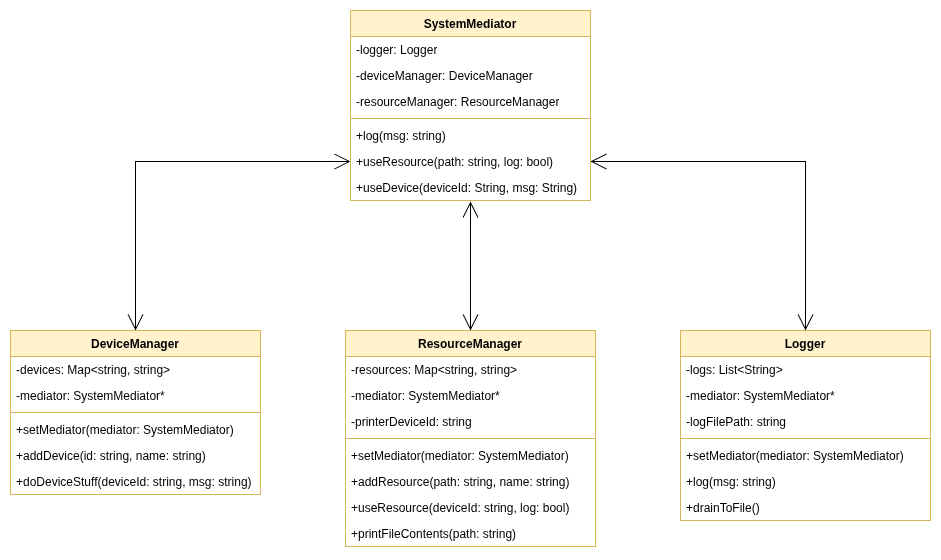

The diagram above was exported from draw.io. Its source (the exported page's mxGraphModel, read from the mxfile embedded in the PNG):
<mxGraphModel dx="1426" dy="753" grid="1" gridSize="10" guides="1" tooltips="1" connect="1" arrows="1" fold="1" page="1" pageScale="1" pageWidth="1200" pageHeight="1600" math="0" shadow="0">
  <root>
    <mxCell id="0" />
    <mxCell id="1" parent="0" />
    <mxCell id="h9UlWJDScW4vw7oodhMG-35" style="edgeStyle=orthogonalEdgeStyle;rounded=0;orthogonalLoop=1;jettySize=auto;html=1;exitX=0.5;exitY=0;exitDx=0;exitDy=0;entryX=0;entryY=0.5;entryDx=0;entryDy=0;endArrow=open;endFill=0;endSize=14;startArrow=open;startFill=0;targetPerimeterSpacing=14;startSize=14;" edge="1" parent="1" source="h9UlWJDScW4vw7oodhMG-1" target="h9UlWJDScW4vw7oodhMG-32">
      <mxGeometry relative="1" as="geometry" />
    </mxCell>
    <mxCell id="h9UlWJDScW4vw7oodhMG-1" value="DeviceManager" style="swimlane;fontStyle=1;align=center;verticalAlign=top;childLayout=stackLayout;horizontal=1;startSize=26;horizontalStack=0;resizeParent=1;resizeParentMax=0;resizeLast=0;collapsible=1;marginBottom=0;whiteSpace=wrap;html=1;fillColor=#fff2cc;strokeColor=#d6b656;" vertex="1" parent="1">
      <mxGeometry x="140" y="440" width="250" height="164" as="geometry" />
    </mxCell>
    <mxCell id="h9UlWJDScW4vw7oodhMG-2" value="-devices: Map&amp;lt;string, string&amp;gt;" style="text;strokeColor=none;fillColor=none;align=left;verticalAlign=top;spacingLeft=4;spacingRight=4;overflow=hidden;rotatable=0;points=[[0,0.5],[1,0.5]];portConstraint=eastwest;whiteSpace=wrap;html=1;" vertex="1" parent="h9UlWJDScW4vw7oodhMG-1">
      <mxGeometry y="26" width="250" height="26" as="geometry" />
    </mxCell>
    <mxCell id="h9UlWJDScW4vw7oodhMG-5" value="-mediator: SystemMediator*" style="text;strokeColor=none;fillColor=none;align=left;verticalAlign=top;spacingLeft=4;spacingRight=4;overflow=hidden;rotatable=0;points=[[0,0.5],[1,0.5]];portConstraint=eastwest;whiteSpace=wrap;html=1;" vertex="1" parent="h9UlWJDScW4vw7oodhMG-1">
      <mxGeometry y="52" width="250" height="26" as="geometry" />
    </mxCell>
    <mxCell id="h9UlWJDScW4vw7oodhMG-3" value="" style="line;strokeWidth=1;fillColor=none;align=left;verticalAlign=middle;spacingTop=-1;spacingLeft=3;spacingRight=3;rotatable=0;labelPosition=right;points=[];portConstraint=eastwest;strokeColor=inherit;" vertex="1" parent="h9UlWJDScW4vw7oodhMG-1">
      <mxGeometry y="78" width="250" height="8" as="geometry" />
    </mxCell>
    <mxCell id="h9UlWJDScW4vw7oodhMG-4" value="+setMediator(mediator: SystemMediator)" style="text;strokeColor=none;fillColor=none;align=left;verticalAlign=top;spacingLeft=4;spacingRight=4;overflow=hidden;rotatable=0;points=[[0,0.5],[1,0.5]];portConstraint=eastwest;whiteSpace=wrap;html=1;" vertex="1" parent="h9UlWJDScW4vw7oodhMG-1">
      <mxGeometry y="86" width="250" height="26" as="geometry" />
    </mxCell>
    <mxCell id="h9UlWJDScW4vw7oodhMG-6" value="+addDevice(id: string, name: string)" style="text;strokeColor=none;fillColor=none;align=left;verticalAlign=top;spacingLeft=4;spacingRight=4;overflow=hidden;rotatable=0;points=[[0,0.5],[1,0.5]];portConstraint=eastwest;whiteSpace=wrap;html=1;" vertex="1" parent="h9UlWJDScW4vw7oodhMG-1">
      <mxGeometry y="112" width="250" height="26" as="geometry" />
    </mxCell>
    <mxCell id="h9UlWJDScW4vw7oodhMG-7" value="+doDeviceStuff(deviceId: string, msg: string)" style="text;strokeColor=none;fillColor=none;align=left;verticalAlign=top;spacingLeft=4;spacingRight=4;overflow=hidden;rotatable=0;points=[[0,0.5],[1,0.5]];portConstraint=eastwest;whiteSpace=wrap;html=1;" vertex="1" parent="h9UlWJDScW4vw7oodhMG-1">
      <mxGeometry y="138" width="250" height="26" as="geometry" />
    </mxCell>
    <mxCell id="h9UlWJDScW4vw7oodhMG-8" value="ResourceManager" style="swimlane;fontStyle=1;align=center;verticalAlign=top;childLayout=stackLayout;horizontal=1;startSize=26;horizontalStack=0;resizeParent=1;resizeParentMax=0;resizeLast=0;collapsible=1;marginBottom=0;whiteSpace=wrap;html=1;fillColor=#fff2cc;strokeColor=#d6b656;" vertex="1" parent="1">
      <mxGeometry x="475" y="440" width="250" height="216" as="geometry" />
    </mxCell>
    <mxCell id="h9UlWJDScW4vw7oodhMG-9" value="-resources: Map&amp;lt;string, string&amp;gt;" style="text;strokeColor=none;fillColor=none;align=left;verticalAlign=top;spacingLeft=4;spacingRight=4;overflow=hidden;rotatable=0;points=[[0,0.5],[1,0.5]];portConstraint=eastwest;whiteSpace=wrap;html=1;" vertex="1" parent="h9UlWJDScW4vw7oodhMG-8">
      <mxGeometry y="26" width="250" height="26" as="geometry" />
    </mxCell>
    <mxCell id="h9UlWJDScW4vw7oodhMG-10" value="-mediator: SystemMediator*" style="text;strokeColor=none;fillColor=none;align=left;verticalAlign=top;spacingLeft=4;spacingRight=4;overflow=hidden;rotatable=0;points=[[0,0.5],[1,0.5]];portConstraint=eastwest;whiteSpace=wrap;html=1;" vertex="1" parent="h9UlWJDScW4vw7oodhMG-8">
      <mxGeometry y="52" width="250" height="26" as="geometry" />
    </mxCell>
    <mxCell id="h9UlWJDScW4vw7oodhMG-15" value="-printerDeviceId: string" style="text;strokeColor=none;fillColor=none;align=left;verticalAlign=top;spacingLeft=4;spacingRight=4;overflow=hidden;rotatable=0;points=[[0,0.5],[1,0.5]];portConstraint=eastwest;whiteSpace=wrap;html=1;" vertex="1" parent="h9UlWJDScW4vw7oodhMG-8">
      <mxGeometry y="78" width="250" height="26" as="geometry" />
    </mxCell>
    <mxCell id="h9UlWJDScW4vw7oodhMG-11" value="" style="line;strokeWidth=1;fillColor=none;align=left;verticalAlign=middle;spacingTop=-1;spacingLeft=3;spacingRight=3;rotatable=0;labelPosition=right;points=[];portConstraint=eastwest;strokeColor=inherit;" vertex="1" parent="h9UlWJDScW4vw7oodhMG-8">
      <mxGeometry y="104" width="250" height="8" as="geometry" />
    </mxCell>
    <mxCell id="h9UlWJDScW4vw7oodhMG-12" value="+setMediator(mediator: SystemMediator)" style="text;strokeColor=none;fillColor=none;align=left;verticalAlign=top;spacingLeft=4;spacingRight=4;overflow=hidden;rotatable=0;points=[[0,0.5],[1,0.5]];portConstraint=eastwest;whiteSpace=wrap;html=1;" vertex="1" parent="h9UlWJDScW4vw7oodhMG-8">
      <mxGeometry y="112" width="250" height="26" as="geometry" />
    </mxCell>
    <mxCell id="h9UlWJDScW4vw7oodhMG-13" value="+addResource(path: string, name: string)" style="text;strokeColor=none;fillColor=none;align=left;verticalAlign=top;spacingLeft=4;spacingRight=4;overflow=hidden;rotatable=0;points=[[0,0.5],[1,0.5]];portConstraint=eastwest;whiteSpace=wrap;html=1;" vertex="1" parent="h9UlWJDScW4vw7oodhMG-8">
      <mxGeometry y="138" width="250" height="26" as="geometry" />
    </mxCell>
    <mxCell id="h9UlWJDScW4vw7oodhMG-14" value="+useResource(deviceId: string, log: bool)" style="text;strokeColor=none;fillColor=none;align=left;verticalAlign=top;spacingLeft=4;spacingRight=4;overflow=hidden;rotatable=0;points=[[0,0.5],[1,0.5]];portConstraint=eastwest;whiteSpace=wrap;html=1;" vertex="1" parent="h9UlWJDScW4vw7oodhMG-8">
      <mxGeometry y="164" width="250" height="26" as="geometry" />
    </mxCell>
    <mxCell id="h9UlWJDScW4vw7oodhMG-16" value="+printFileContents(path: string)" style="text;strokeColor=none;fillColor=none;align=left;verticalAlign=top;spacingLeft=4;spacingRight=4;overflow=hidden;rotatable=0;points=[[0,0.5],[1,0.5]];portConstraint=eastwest;whiteSpace=wrap;html=1;" vertex="1" parent="h9UlWJDScW4vw7oodhMG-8">
      <mxGeometry y="190" width="250" height="26" as="geometry" />
    </mxCell>
    <mxCell id="h9UlWJDScW4vw7oodhMG-36" style="edgeStyle=orthogonalEdgeStyle;rounded=0;orthogonalLoop=1;jettySize=auto;html=1;exitX=0.5;exitY=0;exitDx=0;exitDy=0;entryX=1;entryY=0.5;entryDx=0;entryDy=0;endArrow=open;endFill=0;endSize=14;startArrow=open;startFill=0;startSize=14;" edge="1" parent="1" source="h9UlWJDScW4vw7oodhMG-17" target="h9UlWJDScW4vw7oodhMG-32">
      <mxGeometry relative="1" as="geometry" />
    </mxCell>
    <mxCell id="h9UlWJDScW4vw7oodhMG-17" value="Logger" style="swimlane;fontStyle=1;align=center;verticalAlign=top;childLayout=stackLayout;horizontal=1;startSize=26;horizontalStack=0;resizeParent=1;resizeParentMax=0;resizeLast=0;collapsible=1;marginBottom=0;whiteSpace=wrap;html=1;fillColor=#fff2cc;strokeColor=#d6b656;" vertex="1" parent="1">
      <mxGeometry x="810" y="440" width="250" height="190" as="geometry" />
    </mxCell>
    <mxCell id="h9UlWJDScW4vw7oodhMG-18" value="-logs: List&amp;lt;String&amp;gt;" style="text;strokeColor=none;fillColor=none;align=left;verticalAlign=top;spacingLeft=4;spacingRight=4;overflow=hidden;rotatable=0;points=[[0,0.5],[1,0.5]];portConstraint=eastwest;whiteSpace=wrap;html=1;" vertex="1" parent="h9UlWJDScW4vw7oodhMG-17">
      <mxGeometry y="26" width="250" height="26" as="geometry" />
    </mxCell>
    <mxCell id="h9UlWJDScW4vw7oodhMG-19" value="-mediator: SystemMediator*" style="text;strokeColor=none;fillColor=none;align=left;verticalAlign=top;spacingLeft=4;spacingRight=4;overflow=hidden;rotatable=0;points=[[0,0.5],[1,0.5]];portConstraint=eastwest;whiteSpace=wrap;html=1;" vertex="1" parent="h9UlWJDScW4vw7oodhMG-17">
      <mxGeometry y="52" width="250" height="26" as="geometry" />
    </mxCell>
    <mxCell id="h9UlWJDScW4vw7oodhMG-20" value="-logFilePath: string" style="text;strokeColor=none;fillColor=none;align=left;verticalAlign=top;spacingLeft=4;spacingRight=4;overflow=hidden;rotatable=0;points=[[0,0.5],[1,0.5]];portConstraint=eastwest;whiteSpace=wrap;html=1;" vertex="1" parent="h9UlWJDScW4vw7oodhMG-17">
      <mxGeometry y="78" width="250" height="26" as="geometry" />
    </mxCell>
    <mxCell id="h9UlWJDScW4vw7oodhMG-21" value="" style="line;strokeWidth=1;fillColor=none;align=left;verticalAlign=middle;spacingTop=-1;spacingLeft=3;spacingRight=3;rotatable=0;labelPosition=right;points=[];portConstraint=eastwest;strokeColor=inherit;" vertex="1" parent="h9UlWJDScW4vw7oodhMG-17">
      <mxGeometry y="104" width="250" height="8" as="geometry" />
    </mxCell>
    <mxCell id="h9UlWJDScW4vw7oodhMG-22" value="+setMediator(mediator: SystemMediator)" style="text;strokeColor=none;fillColor=none;align=left;verticalAlign=top;spacingLeft=4;spacingRight=4;overflow=hidden;rotatable=0;points=[[0,0.5],[1,0.5]];portConstraint=eastwest;whiteSpace=wrap;html=1;" vertex="1" parent="h9UlWJDScW4vw7oodhMG-17">
      <mxGeometry y="112" width="250" height="26" as="geometry" />
    </mxCell>
    <mxCell id="h9UlWJDScW4vw7oodhMG-24" value="+log(msg: string)" style="text;strokeColor=none;fillColor=none;align=left;verticalAlign=top;spacingLeft=4;spacingRight=4;overflow=hidden;rotatable=0;points=[[0,0.5],[1,0.5]];portConstraint=eastwest;whiteSpace=wrap;html=1;" vertex="1" parent="h9UlWJDScW4vw7oodhMG-17">
      <mxGeometry y="138" width="250" height="26" as="geometry" />
    </mxCell>
    <mxCell id="h9UlWJDScW4vw7oodhMG-25" value="+drainToFile()" style="text;strokeColor=none;fillColor=none;align=left;verticalAlign=top;spacingLeft=4;spacingRight=4;overflow=hidden;rotatable=0;points=[[0,0.5],[1,0.5]];portConstraint=eastwest;whiteSpace=wrap;html=1;" vertex="1" parent="h9UlWJDScW4vw7oodhMG-17">
      <mxGeometry y="164" width="250" height="26" as="geometry" />
    </mxCell>
    <mxCell id="h9UlWJDScW4vw7oodhMG-26" value="SystemMediator" style="swimlane;fontStyle=1;align=center;verticalAlign=top;childLayout=stackLayout;horizontal=1;startSize=26;horizontalStack=0;resizeParent=1;resizeParentMax=0;resizeLast=0;collapsible=1;marginBottom=0;whiteSpace=wrap;html=1;fillColor=#fff2cc;strokeColor=#d6b656;" vertex="1" parent="1">
      <mxGeometry x="480" y="120" width="240" height="190" as="geometry" />
    </mxCell>
    <mxCell id="h9UlWJDScW4vw7oodhMG-27" value="-logger: Logger" style="text;strokeColor=none;fillColor=none;align=left;verticalAlign=top;spacingLeft=4;spacingRight=4;overflow=hidden;rotatable=0;points=[[0,0.5],[1,0.5]];portConstraint=eastwest;whiteSpace=wrap;html=1;" vertex="1" parent="h9UlWJDScW4vw7oodhMG-26">
      <mxGeometry y="26" width="240" height="26" as="geometry" />
    </mxCell>
    <mxCell id="h9UlWJDScW4vw7oodhMG-30" value="-deviceManager: DeviceManager" style="text;strokeColor=none;fillColor=none;align=left;verticalAlign=top;spacingLeft=4;spacingRight=4;overflow=hidden;rotatable=0;points=[[0,0.5],[1,0.5]];portConstraint=eastwest;whiteSpace=wrap;html=1;" vertex="1" parent="h9UlWJDScW4vw7oodhMG-26">
      <mxGeometry y="52" width="240" height="26" as="geometry" />
    </mxCell>
    <mxCell id="h9UlWJDScW4vw7oodhMG-31" value="-resourceManager: ResourceManager" style="text;strokeColor=none;fillColor=none;align=left;verticalAlign=top;spacingLeft=4;spacingRight=4;overflow=hidden;rotatable=0;points=[[0,0.5],[1,0.5]];portConstraint=eastwest;whiteSpace=wrap;html=1;" vertex="1" parent="h9UlWJDScW4vw7oodhMG-26">
      <mxGeometry y="78" width="240" height="26" as="geometry" />
    </mxCell>
    <mxCell id="h9UlWJDScW4vw7oodhMG-28" value="" style="line;strokeWidth=1;fillColor=none;align=left;verticalAlign=middle;spacingTop=-1;spacingLeft=3;spacingRight=3;rotatable=0;labelPosition=right;points=[];portConstraint=eastwest;strokeColor=inherit;" vertex="1" parent="h9UlWJDScW4vw7oodhMG-26">
      <mxGeometry y="104" width="240" height="8" as="geometry" />
    </mxCell>
    <mxCell id="h9UlWJDScW4vw7oodhMG-29" value="+log(msg: string)" style="text;strokeColor=none;fillColor=none;align=left;verticalAlign=top;spacingLeft=4;spacingRight=4;overflow=hidden;rotatable=0;points=[[0,0.5],[1,0.5]];portConstraint=eastwest;whiteSpace=wrap;html=1;" vertex="1" parent="h9UlWJDScW4vw7oodhMG-26">
      <mxGeometry y="112" width="240" height="26" as="geometry" />
    </mxCell>
    <mxCell id="h9UlWJDScW4vw7oodhMG-32" value="+useResource(path: string, log: bool)" style="text;strokeColor=none;fillColor=none;align=left;verticalAlign=top;spacingLeft=4;spacingRight=4;overflow=hidden;rotatable=0;points=[[0,0.5],[1,0.5]];portConstraint=eastwest;whiteSpace=wrap;html=1;" vertex="1" parent="h9UlWJDScW4vw7oodhMG-26">
      <mxGeometry y="138" width="240" height="26" as="geometry" />
    </mxCell>
    <mxCell id="h9UlWJDScW4vw7oodhMG-33" value="+useDevice(deviceId: String, msg: String)" style="text;strokeColor=none;fillColor=none;align=left;verticalAlign=top;spacingLeft=4;spacingRight=4;overflow=hidden;rotatable=0;points=[[0,0.5],[1,0.5]];portConstraint=eastwest;whiteSpace=wrap;html=1;" vertex="1" parent="h9UlWJDScW4vw7oodhMG-26">
      <mxGeometry y="164" width="240" height="26" as="geometry" />
    </mxCell>
    <mxCell id="h9UlWJDScW4vw7oodhMG-34" style="edgeStyle=orthogonalEdgeStyle;rounded=0;orthogonalLoop=1;jettySize=auto;html=1;exitX=0.5;exitY=0;exitDx=0;exitDy=0;entryX=0.5;entryY=1.038;entryDx=0;entryDy=0;entryPerimeter=0;endArrow=open;endFill=0;endSize=14;startArrow=open;startFill=0;startSize=14;" edge="1" parent="1" source="h9UlWJDScW4vw7oodhMG-8" target="h9UlWJDScW4vw7oodhMG-33">
      <mxGeometry relative="1" as="geometry" />
    </mxCell>
  </root>
</mxGraphModel>